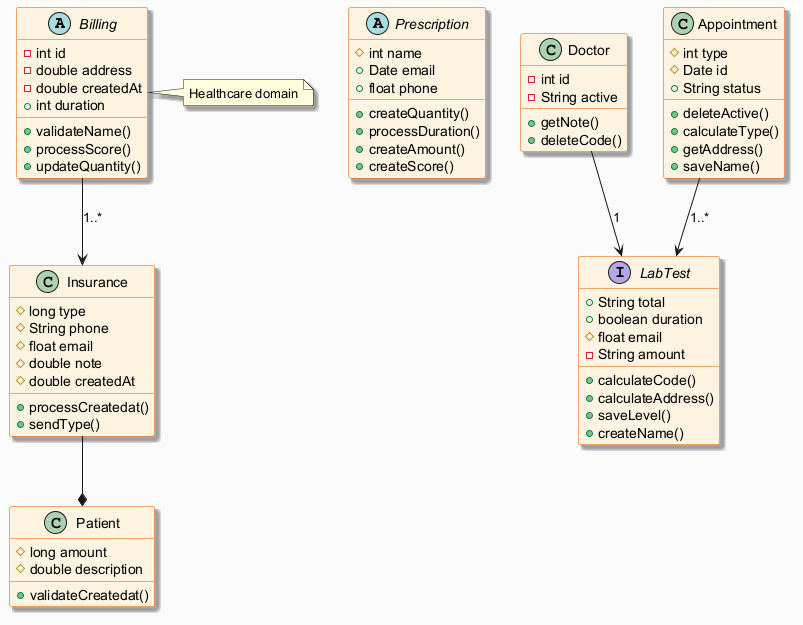

The diagram above was rendered by PlantUML. Its source (embedded in the PNG):
@startuml
skinparam backgroundColor #FAFAFA
skinparam classBackgroundColor #FFF3E0
skinparam classBorderColor #E65100
skinparam shadowing true
abstract class Billing {
  -int id
  -double address
  -double createdAt
  +int duration
  +validateName()
  +processScore()
  +updateQuantity()
}
abstract class Prescription {
  #int name
  +Date email
  +float phone
  +createQuantity()
  +processDuration()
  +createAmount()
  +createScore()
}
class Doctor {
  -int id
  -String active
  +getNote()
  +deleteCode()
}
interface LabTest {
  +String total
  +boolean duration
  #float email
  -String amount
  +calculateCode()
  +calculateAddress()
  +saveLevel()
  +createName()
}
class Patient {
  #long amount
  #double description
  +validateCreatedat()
}
class Appointment {
  #int type
  #Date id
  +String status
  +deleteActive()
  +calculateType()
  +getAddress()
  +saveName()
}
class Insurance {
  #long type
  #String phone
  #float email
  #double note
  #double createdAt
  +processCreatedat()
  +sendType()
}
Insurance --* Patient
Billing --> Insurance : "1..*"
Appointment --> LabTest : "1..*"
Doctor --> LabTest : "1"
note right of Billing : Healthcare domain
@enduml